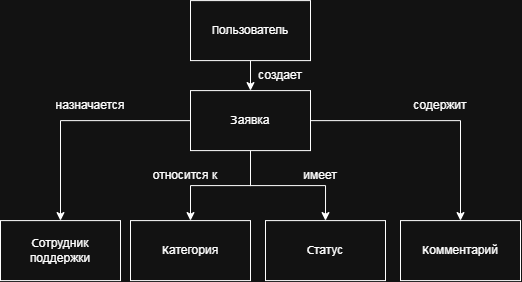

The diagram above was exported from draw.io. Its source (the exported page's mxGraphModel, read from the mxfile embedded in the PNG):
<mxGraphModel dx="710" dy="369" grid="1" gridSize="10" guides="1" tooltips="1" connect="1" arrows="1" fold="1" page="1" pageScale="1" pageWidth="827" pageHeight="1169" math="0" shadow="0">
  <root>
    <mxCell id="0" />
    <mxCell id="1" parent="0" />
    <mxCell id="TQz0TDs1Awjp7arEyL9E-3" edge="1" parent="1" source="TQz0TDs1Awjp7arEyL9E-1" style="edgeStyle=orthogonalEdgeStyle;rounded=0;orthogonalLoop=1;jettySize=auto;html=1;" target="TQz0TDs1Awjp7arEyL9E-2" value="">
      <mxGeometry relative="1" as="geometry" />
    </mxCell>
    <mxCell id="TQz0TDs1Awjp7arEyL9E-1" parent="1" style="rounded=0;whiteSpace=wrap;html=1;" value="Пользователь" vertex="1">
      <mxGeometry height="60" width="120" x="350" y="40" as="geometry" />
    </mxCell>
    <mxCell id="TQz0TDs1Awjp7arEyL9E-6" edge="1" parent="1" source="TQz0TDs1Awjp7arEyL9E-2" style="edgeStyle=orthogonalEdgeStyle;rounded=0;orthogonalLoop=1;jettySize=auto;html=1;entryX=0.5;entryY=0;entryDx=0;entryDy=0;" target="TQz0TDs1Awjp7arEyL9E-5">
      <mxGeometry relative="1" as="geometry" />
    </mxCell>
    <mxCell id="TQz0TDs1Awjp7arEyL9E-7" edge="1" parent="1" source="TQz0TDs1Awjp7arEyL9E-2" style="edgeStyle=orthogonalEdgeStyle;rounded=0;orthogonalLoop=1;jettySize=auto;html=1;" target="TQz0TDs1Awjp7arEyL9E-4" value="">
      <mxGeometry relative="1" as="geometry" />
    </mxCell>
    <mxCell id="TQz0TDs1Awjp7arEyL9E-9" edge="1" parent="1" source="TQz0TDs1Awjp7arEyL9E-2" style="edgeStyle=orthogonalEdgeStyle;rounded=0;orthogonalLoop=1;jettySize=auto;html=1;" target="TQz0TDs1Awjp7arEyL9E-8">
      <mxGeometry relative="1" as="geometry" />
    </mxCell>
    <mxCell id="TQz0TDs1Awjp7arEyL9E-11" edge="1" parent="1" source="TQz0TDs1Awjp7arEyL9E-2" style="edgeStyle=orthogonalEdgeStyle;rounded=0;orthogonalLoop=1;jettySize=auto;html=1;entryX=0.5;entryY=0;entryDx=0;entryDy=0;" target="TQz0TDs1Awjp7arEyL9E-10">
      <mxGeometry relative="1" as="geometry" />
    </mxCell>
    <mxCell id="TQz0TDs1Awjp7arEyL9E-2" parent="1" style="rounded=0;whiteSpace=wrap;html=1;" value="Заявка" vertex="1">
      <mxGeometry height="60" width="120" x="350" y="130" as="geometry" />
    </mxCell>
    <mxCell id="TQz0TDs1Awjp7arEyL9E-4" parent="1" style="rounded=0;whiteSpace=wrap;html=1;" value="Категория" vertex="1">
      <mxGeometry height="60" width="120" x="290" y="260" as="geometry" />
    </mxCell>
    <mxCell id="TQz0TDs1Awjp7arEyL9E-5" parent="1" style="rounded=0;whiteSpace=wrap;html=1;" value="Статус" vertex="1">
      <mxGeometry height="60" width="120" x="425" y="260" as="geometry" />
    </mxCell>
    <mxCell id="TQz0TDs1Awjp7arEyL9E-8" parent="1" style="rounded=0;whiteSpace=wrap;html=1;" value="Сотрудник поддержки" vertex="1">
      <mxGeometry height="60" width="120" x="160" y="260" as="geometry" />
    </mxCell>
    <mxCell id="TQz0TDs1Awjp7arEyL9E-10" parent="1" style="rounded=0;whiteSpace=wrap;html=1;" value="Комментарий" vertex="1">
      <mxGeometry height="60" width="120" x="560" y="260" as="geometry" />
    </mxCell>
    <mxCell id="TQz0TDs1Awjp7arEyL9E-13" parent="1" style="text;html=1;whiteSpace=wrap;strokeColor=none;fillColor=none;align=center;verticalAlign=middle;rounded=0;" value="создает" vertex="1">
      <mxGeometry height="30" width="60" x="410" y="100" as="geometry" />
    </mxCell>
    <mxCell id="TQz0TDs1Awjp7arEyL9E-14" parent="1" style="text;html=1;whiteSpace=wrap;strokeColor=none;fillColor=none;align=center;verticalAlign=middle;rounded=0;" value="назначается" vertex="1">
      <mxGeometry height="30" width="80" x="210" y="130" as="geometry" />
    </mxCell>
    <mxCell id="TQz0TDs1Awjp7arEyL9E-15" parent="1" style="text;html=1;whiteSpace=wrap;strokeColor=none;fillColor=none;align=center;verticalAlign=middle;rounded=0;" value="относится к" vertex="1">
      <mxGeometry height="30" width="70" x="310" y="200" as="geometry" />
    </mxCell>
    <mxCell id="TQz0TDs1Awjp7arEyL9E-16" parent="1" style="text;html=1;whiteSpace=wrap;strokeColor=none;fillColor=none;align=center;verticalAlign=middle;rounded=0;" value="имеет" vertex="1">
      <mxGeometry height="30" width="60" x="450" y="200" as="geometry" />
    </mxCell>
    <mxCell id="TQz0TDs1Awjp7arEyL9E-17" parent="1" style="text;html=1;whiteSpace=wrap;strokeColor=none;fillColor=none;align=center;verticalAlign=middle;rounded=0;" value="содержит" vertex="1">
      <mxGeometry height="30" width="60" x="570" y="130" as="geometry" />
    </mxCell>
  </root>
</mxGraphModel>